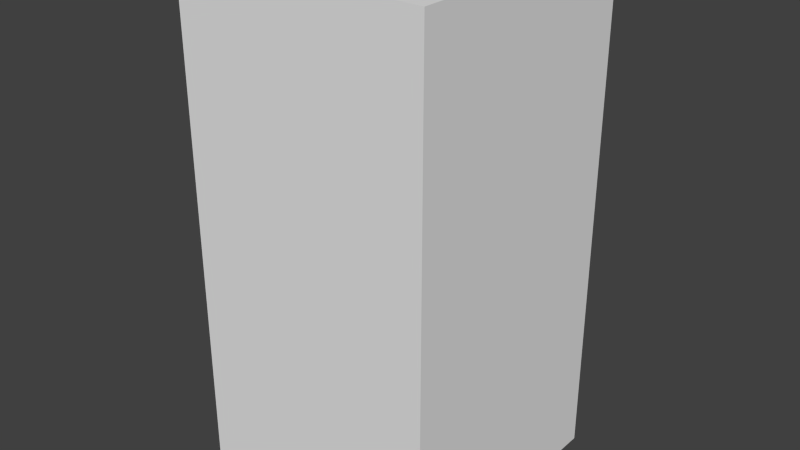 # Source: brownStopTwo.blend  (saved by Blender 2.68.0; exported with 4.5.12 LTS)
import bpy
from mathutils import Matrix  # noqa: F401  (used for matrix-valued properties, if any)

bpy.ops.wm.read_factory_settings(use_empty=True)
scene = bpy.context.scene
scene.name = 'Scene'

# ---- collections
col_collection_1 = bpy.data.collections.new('Collection 1'); scene.collection.children.link(col_collection_1)

# ---- world
world_world = bpy.data.worlds.new('World'); scene.world = world_world
world_world.color = (0.05088, 0.05088, 0.05088)
world_world.use_sun_shadow = False
world_world.sun_shadow_jitter_overblur = 0.0
world_world.cycles.sampling_method = 'MANUAL'
world_world.cycles.sample_map_resolution = 256

# ---- meshes
me_brownstoptwo = bpy.data.meshes.new('brownStopTwo')
me_brownstoptwo.from_pydata([(-0.5, -0.5, -1.0), (-0.5, 0.5, -1.0), (0.5, 0.5, -1.0), (0.5, -0.5, -1.0), (-0.5, -0.5, 1.0), (-0.5, 0.5, 1.0), (0.5, 0.5, 1.0), (0.5, -0.5, 1.0)], [], [(4, 5, 1, 0), (5, 6, 2, 1), (6, 7, 3, 2), (7, 4, 0, 3), (0, 1, 2, 3), (7, 6, 5, 4)])
me_brownstoptwo.use_remesh_preserve_volume = False
me_brownstoptwo.use_remesh_preserve_attributes = False
me_brownstoptwo.use_mirror_vertex_groups = False
me_brownstoptwo.update()

# ---- objects
ob_brownstoptwo = bpy.data.objects.new('brownStopTwo', me_brownstoptwo)

# ---- transforms, parenting, visibility, modifiers, constraints
ob_brownstoptwo.location = (0.0, 0.0, 0.0)
ob_brownstoptwo.lineart.crease_threshold = 0.0

# ---- collection membership
col_collection_1.objects.link(ob_brownstoptwo)

# ---- scene / render settings (as saved in the file)
scene.frame_start = 1; scene.frame_end = 250; scene.frame_set(1)
scene.render.engine = 'BLENDER_EEVEE_NEXT'
scene.render.image_settings.color_mode = 'RGB'
scene.render.image_settings.compression = 90
scene.render.resolution_percentage = 50
scene.render.dither_intensity = 0.0
scene.cycles.use_denoising = False
scene.cycles.samples = 10
scene.cycles.sampling_pattern = 'TABULATED_SOBOL'
scene.cycles.light_sampling_threshold = 0.0
scene.cycles.use_adaptive_sampling = False
scene.cycles.use_light_tree = False
scene.cycles.blur_glossy = 0.0
scene.cycles.volume_bounces = 1
scene.cycles.pixel_filter_type = 'GAUSSIAN'
scene.cycles.sample_clamp_indirect = 0.0
scene.view_settings.view_transform = 'Standard'
bpy.context.view_layer.update()

# ---- added for rendering (the .blend has no active camera and no usable light): camera, sun
cam_auto = bpy.data.cameras.new('AutoCamera')
cam_auto.lens = 50.0
cam_auto.sensor_width = 36.0
cam_auto.clip_end = 1000.0
ob_auto_camera = bpy.data.objects.new('AutoCamera', cam_auto)
scene.collection.objects.link(ob_auto_camera)
ob_auto_camera.location = (2.26633, -2.71959, 1.81306)
ob_auto_camera.rotation_euler = (1.09748, -7.21219e-08, 0.694738)
scene.camera = ob_auto_camera
light_auto_sun = bpy.data.lights.new('AutoSun', 'SUN')
light_auto_sun.energy = 3.0
light_auto_sun.angle = 0.0523599
ob_auto_sun = bpy.data.objects.new('AutoSun', light_auto_sun)
scene.collection.objects.link(ob_auto_sun)
ob_auto_sun.rotation_euler = (0.872665, 0.174533, 0.523599)
bpy.context.view_layer.update()
